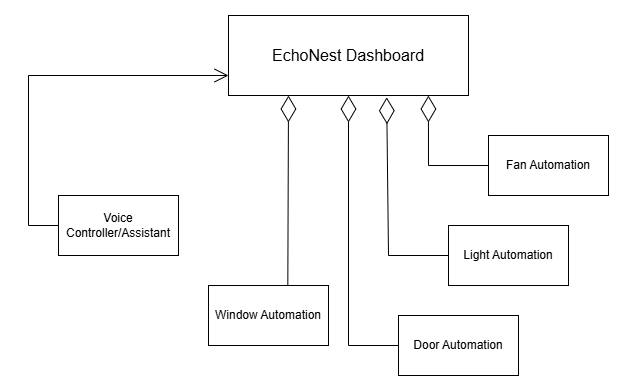

The diagram above was exported from draw.io. Its source (the exported page's mxGraphModel, read from the mxfile embedded in the PNG):
<mxGraphModel dx="1032" dy="493" grid="1" gridSize="10" guides="1" tooltips="1" connect="1" arrows="1" fold="1" page="1" pageScale="1" pageWidth="850" pageHeight="1100" math="0" shadow="0">
  <root>
    <mxCell id="0" />
    <mxCell id="1" parent="0" />
    <mxCell id="LDMop2SyheG31JV6Kadi-1" value="&lt;font style=&quot;font-size: 16px;&quot;&gt;EchoNest Dashboard&lt;/font&gt;" style="rounded=0;whiteSpace=wrap;html=1;" vertex="1" parent="1">
      <mxGeometry x="280" y="60" width="240" height="80" as="geometry" />
    </mxCell>
    <mxCell id="LDMop2SyheG31JV6Kadi-2" value="Fan Automation" style="rounded=0;whiteSpace=wrap;html=1;" vertex="1" parent="1">
      <mxGeometry x="540" y="180" width="120" height="60" as="geometry" />
    </mxCell>
    <mxCell id="LDMop2SyheG31JV6Kadi-3" value="Light Automation" style="rounded=0;whiteSpace=wrap;html=1;" vertex="1" parent="1">
      <mxGeometry x="500" y="270" width="120" height="60" as="geometry" />
    </mxCell>
    <mxCell id="LDMop2SyheG31JV6Kadi-4" value="Door Automation" style="rounded=0;whiteSpace=wrap;html=1;" vertex="1" parent="1">
      <mxGeometry x="450" y="360" width="120" height="60" as="geometry" />
    </mxCell>
    <mxCell id="LDMop2SyheG31JV6Kadi-5" value="Window Automation" style="rounded=0;whiteSpace=wrap;html=1;" vertex="1" parent="1">
      <mxGeometry x="260" y="330" width="120" height="60" as="geometry" />
    </mxCell>
    <mxCell id="LDMop2SyheG31JV6Kadi-6" value="Voice Controller/Assistant" style="rounded=0;whiteSpace=wrap;html=1;" vertex="1" parent="1">
      <mxGeometry x="110" y="240" width="120" height="60" as="geometry" />
    </mxCell>
    <mxCell id="LDMop2SyheG31JV6Kadi-7" value="" style="endArrow=diamondThin;endFill=0;endSize=24;html=1;rounded=0;entryX=0.833;entryY=1;entryDx=0;entryDy=0;entryPerimeter=0;exitX=0;exitY=0.5;exitDx=0;exitDy=0;" edge="1" parent="1" source="LDMop2SyheG31JV6Kadi-2" target="LDMop2SyheG31JV6Kadi-1">
      <mxGeometry width="160" relative="1" as="geometry">
        <mxPoint x="340" y="250" as="sourcePoint" />
        <mxPoint x="500" y="250" as="targetPoint" />
        <Array as="points">
          <mxPoint x="480" y="210" />
        </Array>
      </mxGeometry>
    </mxCell>
    <mxCell id="LDMop2SyheG31JV6Kadi-8" value="" style="endArrow=diamondThin;endFill=0;endSize=24;html=1;rounded=0;exitX=0;exitY=0.5;exitDx=0;exitDy=0;entryX=0.659;entryY=1.022;entryDx=0;entryDy=0;entryPerimeter=0;" edge="1" parent="1" source="LDMop2SyheG31JV6Kadi-3" target="LDMop2SyheG31JV6Kadi-1">
      <mxGeometry width="160" relative="1" as="geometry">
        <mxPoint x="550" y="235" as="sourcePoint" />
        <mxPoint x="450" y="150" as="targetPoint" />
        <Array as="points">
          <mxPoint x="440" y="300" />
        </Array>
      </mxGeometry>
    </mxCell>
    <mxCell id="LDMop2SyheG31JV6Kadi-9" value="" style="endArrow=diamondThin;endFill=0;endSize=24;html=1;rounded=0;exitX=0;exitY=0.5;exitDx=0;exitDy=0;entryX=0.5;entryY=1;entryDx=0;entryDy=0;entryPerimeter=0;" edge="1" parent="1" source="LDMop2SyheG31JV6Kadi-4" target="LDMop2SyheG31JV6Kadi-1">
      <mxGeometry width="160" relative="1" as="geometry">
        <mxPoint x="510" y="310" as="sourcePoint" />
        <mxPoint x="413" y="150" as="targetPoint" />
        <Array as="points">
          <mxPoint x="400" y="390" />
        </Array>
      </mxGeometry>
    </mxCell>
    <mxCell id="LDMop2SyheG31JV6Kadi-10" value="" style="endArrow=diamondThin;endFill=0;endSize=24;html=1;rounded=0;entryX=0.25;entryY=1;entryDx=0;entryDy=0;exitX=0.661;exitY=-0.007;exitDx=0;exitDy=0;exitPerimeter=0;" edge="1" parent="1" source="LDMop2SyheG31JV6Kadi-5" target="LDMop2SyheG31JV6Kadi-1">
      <mxGeometry width="160" relative="1" as="geometry">
        <mxPoint x="340" y="280" as="sourcePoint" />
        <mxPoint x="410" y="150" as="targetPoint" />
        <Array as="points" />
      </mxGeometry>
    </mxCell>
    <mxCell id="LDMop2SyheG31JV6Kadi-11" value="" style="endArrow=open;endFill=1;endSize=12;html=1;rounded=0;entryX=0;entryY=0.75;entryDx=0;entryDy=0;exitX=0;exitY=0.5;exitDx=0;exitDy=0;" edge="1" parent="1" source="LDMop2SyheG31JV6Kadi-6" target="LDMop2SyheG31JV6Kadi-1">
      <mxGeometry width="160" relative="1" as="geometry">
        <mxPoint x="80" y="270" as="sourcePoint" />
        <mxPoint x="220" y="130" as="targetPoint" />
        <Array as="points">
          <mxPoint x="80" y="270" />
          <mxPoint x="80" y="120" />
        </Array>
      </mxGeometry>
    </mxCell>
  </root>
</mxGraphModel>